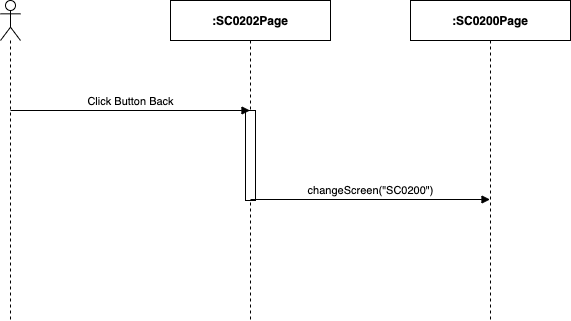

The diagram above was exported from draw.io. Its source (the exported page's mxGraphModel, read from the mxfile embedded in the PNG):
<mxGraphModel dx="1346" dy="748" grid="1" gridSize="10" guides="1" tooltips="1" connect="1" arrows="1" fold="1" page="1" pageScale="1" pageWidth="850" pageHeight="1100" math="0" shadow="0">
  <root>
    <mxCell id="v7I4dgyM7oQlbxng4GPd-0" />
    <mxCell id="v7I4dgyM7oQlbxng4GPd-1" parent="v7I4dgyM7oQlbxng4GPd-0" />
    <mxCell id="v7I4dgyM7oQlbxng4GPd-2" value="" style="shape=umlLifeline;participant=umlActor;perimeter=lifelinePerimeter;whiteSpace=wrap;html=1;container=1;collapsible=0;recursiveResize=0;verticalAlign=top;spacingTop=36;outlineConnect=0;" parent="v7I4dgyM7oQlbxng4GPd-1" vertex="1">
      <mxGeometry x="310" y="80" width="20" height="320" as="geometry" />
    </mxCell>
    <mxCell id="v7I4dgyM7oQlbxng4GPd-3" value="&lt;b&gt;:SC0202Page&lt;/b&gt;" style="shape=umlLifeline;perimeter=lifelinePerimeter;whiteSpace=wrap;html=1;container=1;collapsible=0;recursiveResize=0;outlineConnect=0;" parent="v7I4dgyM7oQlbxng4GPd-1" vertex="1">
      <mxGeometry x="480" y="80" width="160" height="320" as="geometry" />
    </mxCell>
    <mxCell id="v7I4dgyM7oQlbxng4GPd-4" value="" style="html=1;points=[];perimeter=orthogonalPerimeter;" parent="v7I4dgyM7oQlbxng4GPd-3" vertex="1">
      <mxGeometry x="75" y="110" width="10" height="90" as="geometry" />
    </mxCell>
    <mxCell id="v7I4dgyM7oQlbxng4GPd-5" value="&lt;b&gt;:SC0200Page&lt;/b&gt;" style="shape=umlLifeline;perimeter=lifelinePerimeter;whiteSpace=wrap;html=1;container=1;collapsible=0;recursiveResize=0;outlineConnect=0;" parent="v7I4dgyM7oQlbxng4GPd-1" vertex="1">
      <mxGeometry x="720" y="80" width="160" height="320" as="geometry" />
    </mxCell>
    <mxCell id="v7I4dgyM7oQlbxng4GPd-6" value="Click Button Back" style="html=1;verticalAlign=bottom;endArrow=block;" parent="v7I4dgyM7oQlbxng4GPd-1" target="v7I4dgyM7oQlbxng4GPd-3" edge="1">
      <mxGeometry width="80" relative="1" as="geometry">
        <mxPoint x="320" y="190" as="sourcePoint" />
        <mxPoint x="400" y="190" as="targetPoint" />
      </mxGeometry>
    </mxCell>
    <mxCell id="v7I4dgyM7oQlbxng4GPd-7" value="changeScreen(&quot;SC0200&quot;)" style="html=1;verticalAlign=bottom;endArrow=block;" parent="v7I4dgyM7oQlbxng4GPd-1" edge="1">
      <mxGeometry width="80" relative="1" as="geometry">
        <mxPoint x="560" y="279" as="sourcePoint" />
        <mxPoint x="799.5" y="279" as="targetPoint" />
      </mxGeometry>
    </mxCell>
  </root>
</mxGraphModel>